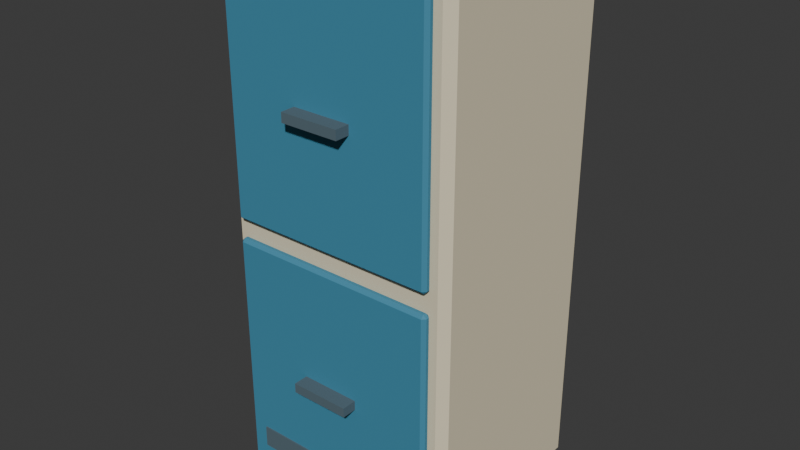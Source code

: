 # Source: refrigerator.blend  (saved by Blender 5.2.45; exported with 4.5.12 LTS)
import bpy
from mathutils import Matrix  # noqa: F401  (used for matrix-valued properties, if any)

bpy.ops.wm.read_factory_settings(use_empty=True)
scene = bpy.context.scene
scene.name = 'Scene'

# ---- collections
col_collection = bpy.data.collections.new('Collection'); scene.collection.children.link(col_collection)

# ---- materials (node trees are filled in below, after node groups)
mat_refrigerator_palette = bpy.data.materials.new('refrigerator palette')

# ---- material node trees
mat_refrigerator_palette.use_nodes = True; mat_refrigerator_palette.node_tree.nodes.clear()
_N = mat_refrigerator_palette.node_tree.nodes; _L = mat_refrigerator_palette.node_tree.links
n0 = _N.new('ShaderNodeBsdfPrincipled'); n0.name = 'Principled BSDF'; n0.location = (-200, 100)
n0.inputs[2].default_value = 0.78
n0.inputs[10].default_value = 0.005
n1 = _N.new('ShaderNodeOutputMaterial'); n1.name = 'Material Output'; n1.location = (200, 100)
n2 = _N.new('ShaderNodeVertexColor'); n2.name = 'Color Attribute'; n2.location = (0, 0)
n2.layer_name = 'Color'
_L.new(n0.outputs[0], n1.inputs[0])
_L.new(n2.outputs[0], n0.inputs[0])
n1.is_active_output = True

# ---- world
world_world = bpy.data.worlds.new('World'); scene.world = world_world
world_world.use_nodes = True; world_world.node_tree.nodes.clear()
_N = world_world.node_tree.nodes; _L = world_world.node_tree.links
n0 = _N.new('ShaderNodeOutputWorld'); n0.name = 'World Output'; n0.location = (200, 100)
n1 = _N.new('ShaderNodeBackground'); n1.name = 'Background'; n1.location = (-200, 100)
n1.inputs[0].default_value = (0.05088, 0.05088, 0.05088, 1.0)
_L.new(n1.outputs[0], n0.inputs[0])
n0.is_active_output = True
world_world.color = (0.05088, 0.05088, 0.05088)
world_world.sun_shadow_jitter_overblur = 0.0

# ---- meshes
me_cube_248 = bpy.data.meshes.new('Cube.248')
me_cube_248.from_pydata([(-0.42, -0.345, -0.975), (-0.42, -0.375, -0.945), (-0.45, -0.345, -0.945), (-0.42, -0.375, 0.945), (-0.42, -0.345, 0.975), (-0.45, -0.345, 0.945), (-0.42, 0.345, -0.975), (-0.45, 0.345, -0.945), (-0.42, 0.375, -0.945), (-0.42, 0.345, 0.975), (-0.42, 0.375, 0.945), (-0.45, 0.345, 0.945), (0.42, -0.345, -0.975), (0.45, -0.345, -0.945), (0.42, -0.375, -0.945), (0.42, -0.345, 0.975), (0.42, -0.375, 0.945), (0.45, -0.345, 0.945), (0.42, 0.345, -0.975), (0.42, 0.375, -0.945), (0.45, 0.345, -0.945), (0.42, 0.345, 0.975), (0.45, 0.345, 0.945), (0.42, 0.375, 0.945), (-0.384, -0.3955, -0.94), (-0.384, -0.4075, -0.928), (-0.396, -0.3955, -0.928), (-0.384, -0.4075, -0.047), (-0.384, -0.3955, -0.035), (-0.396, -0.3955, -0.047), (-0.384, -0.3845, -0.94), (-0.396, -0.3845, -0.928), (-0.384, -0.3725, -0.928), (-0.384, -0.3845, -0.035), (-0.384, -0.3725, -0.047), (-0.396, -0.3845, -0.047), (0.384, -0.3955, -0.94), (0.396, -0.3955, -0.928), (0.384, -0.4075, -0.928), (0.384, -0.3955, -0.035), (0.384, -0.4075, -0.047), (0.396, -0.3955, -0.047), (0.384, -0.3845, -0.94), (0.384, -0.3725, -0.928), (0.396, -0.3845, -0.928), (0.384, -0.3845, -0.035), (0.396, -0.3845, -0.047), (0.384, -0.3725, -0.047), (-0.11, -0.4625, -0.505), (-0.11, -0.4625, -0.47), (-0.11, -0.4075, -0.505), (-0.11, -0.4075, -0.47), (0.11, -0.4625, -0.505), (0.11, -0.4625, -0.47), (0.11, -0.4075, -0.505), (0.11, -0.4075, -0.47), (-0.384, -0.3955, 0.035), (-0.384, -0.4075, 0.047), (-0.396, -0.3955, 0.047), (-0.384, -0.4075, 0.928), (-0.384, -0.3955, 0.94), (-0.396, -0.3955, 0.928), (-0.384, -0.3845, 0.035), (-0.396, -0.3845, 0.047), (-0.384, -0.3725, 0.047), (-0.384, -0.3845, 0.94), (-0.384, -0.3725, 0.928), (-0.396, -0.3845, 0.928), (0.384, -0.3955, 0.035), (0.396, -0.3955, 0.047), (0.384, -0.4075, 0.047), (0.384, -0.3955, 0.94), (0.384, -0.4075, 0.928), (0.396, -0.3955, 0.928), (0.384, -0.3845, 0.035), (0.384, -0.3725, 0.047), (0.396, -0.3845, 0.047), (0.384, -0.3845, 0.94), (0.396, -0.3845, 0.928), (0.384, -0.3725, 0.928), (-0.11, -0.4625, 0.47), (-0.11, -0.4625, 0.505), (-0.11, -0.4075, 0.47), (-0.11, -0.4075, 0.505), (0.11, -0.4625, 0.47), (0.11, -0.4625, 0.505), (0.11, -0.4075, 0.47), (0.11, -0.4075, 0.505), (-0.325, -0.4125, -0.865), (-0.325, -0.4125, -0.785), (-0.325, -0.3875, -0.865), (-0.325, -0.3875, -0.785), (0.325, -0.4125, -0.865), (0.325, -0.4125, -0.785), (0.325, -0.3875, -0.865), (0.325, -0.3875, -0.785)], [], [(0, 1, 2), (3, 4, 5), (6, 7, 8), (9, 10, 11), (12, 13, 14), (15, 16, 17), (18, 19, 20), (21, 22, 23), (6, 0, 2, 7), (1, 3, 5, 2), (4, 9, 11, 5), (10, 8, 7, 11), (18, 6, 8, 19), (9, 21, 23, 10), (22, 20, 19, 23), (12, 18, 20, 13), (21, 15, 17, 22), (16, 14, 13, 17), (0, 12, 14, 1), (15, 4, 3, 16), (6, 18, 12, 0), (2, 5, 11, 7), (14, 16, 3, 1), (21, 9, 4, 15), (8, 10, 23, 19), (20, 22, 17, 13), (24, 25, 26), (27, 28, 29), (30, 31, 32), (33, 34, 35), (36, 37, 38), (39, 40, 41), (42, 43, 44), (45, 46, 47), (30, 24, 26, 31), (25, 27, 29, 26), (28, 33, 35, 29), (34, 32, 31, 35), (42, 30, 32, 43), (33, 45, 47, 34), (46, 44, 43, 47), (36, 42, 44, 37), (45, 39, 41, 46), (40, 38, 37, 41), (24, 36, 38, 25), (39, 28, 27, 40), (30, 42, 36, 24), (26, 29, 35, 31), (38, 40, 27, 25), (45, 33, 28, 39), (32, 34, 47, 43), (44, 46, 41, 37), (48, 49, 51, 50), (50, 51, 55, 54), (54, 55, 53, 52), (52, 53, 49, 48), (50, 54, 52, 48), (55, 51, 49, 53), (56, 57, 58), (59, 60, 61), (62, 63, 64), (65, 66, 67), (68, 69, 70), (71, 72, 73), (74, 75, 76), (77, 78, 79), (62, 56, 58, 63), (57, 59, 61, 58), (60, 65, 67, 61), (66, 64, 63, 67), (74, 62, 64, 75), (65, 77, 79, 66), (78, 76, 75, 79), (68, 74, 76, 69), (77, 71, 73, 78), (72, 70, 69, 73), (56, 68, 70, 57), (71, 60, 59, 72), (62, 74, 68, 56), (58, 61, 67, 63), (70, 72, 59, 57), (77, 65, 60, 71), (64, 66, 79, 75), (76, 78, 73, 69), (80, 81, 83, 82), (82, 83, 87, 86), (86, 87, 85, 84), (84, 85, 81, 80), (82, 86, 84, 80), (87, 83, 81, 85), (88, 89, 91, 90), (90, 91, 95, 94), (94, 95, 93, 92), (92, 93, 89, 88), (90, 94, 92, 88), (95, 91, 89, 93)])
_uv = me_cube_248.uv_layers.new(name='UVMap')
_uv.uv.foreach_set('vector', [0.1333, 0.74, 0.1333, 0.75, 0.125, 0.74, 0.6212, 0.0, 0.625, 0.01, 0.6212, 0.01, 0.1333, 0.51, 0.125, 0.51, 0.1333, 0.5, 0.625, 0.2461, 0.6212, 0.2563, 0.6212, 0.24, 0.3667, 0.74, 0.3779, 0.74, 0.3728, 0.7542, 0.6292, 0.7492, 0.6212, 0.7583, 0.6212, 0.7425, 0.3667, 0.51, 0.3728, 0.4958, 0.3779, 0.51, 0.6292, 0.5008, 0.6212, 0.5075, 0.6212, 0.4917, 0.1333, 0.51, 0.1333, 0.74, 0.125, 0.74, 0.125, 0.51, 0.3788, 0.0, 0.6212, 0.0, 0.6212, 0.01, 0.3788, 0.01, 0.625, 0.01, 0.625, 0.2461, 0.6212, 0.24, 0.6212, 0.01, 0.6212, 0.2563, 0.3788, 0.2583, 0.3788, 0.24, 0.6212, 0.24, 0.3667, 0.51, 0.1333, 0.51, 0.1333, 0.5, 0.3728, 0.4958, 0.625, 0.2461, 0.6292, 0.5008, 0.6212, 0.4917, 0.6212, 0.2563, 0.6212, 0.5075, 0.3779, 0.51, 0.3728, 0.4958, 0.6212, 0.4917, 0.3667, 0.74, 0.3667, 0.51, 0.3779, 0.51, 0.3779, 0.74, 0.6292, 0.5008, 0.6292, 0.7492, 0.6212, 0.7425, 0.6212, 0.5075, 0.6212, 0.7583, 0.3728, 0.7542, 0.3779, 0.74, 0.6212, 0.7425, 0.1333, 0.74, 0.3667, 0.74, 0.3728, 0.7542, 0.1333, 0.75, 0.6292, 0.7492, 0.625, 0.9917, 0.6212, 0.9917, 0.6212, 0.7583, 0.1333, 0.51, 0.3667, 0.51, 0.3667, 0.74, 0.1333, 0.74, 0.3788, 0.01, 0.6212, 0.01, 0.6212, 0.24, 0.3788, 0.24, 0.3728, 0.7542, 0.6212, 0.7583, 0.6212, 0.9917, 0.3788, 0.9917, 0.6292, 0.5008, 0.8667, 0.51, 0.8667, 0.74, 0.6292, 0.7492, 0.3788, 0.2583, 0.6212, 0.2563, 0.6212, 0.4917, 0.3728, 0.4958, 0.3779, 0.51, 0.6212, 0.5075, 0.6212, 0.7425, 0.3779, 0.74, 0.1288, 0.6643, 0.1288, 0.75, 0.125, 0.6643, 0.6217, 0.9962, 0.625, 0.9962, 0.6217, 1.0, 0.1288, 0.5857, 0.125, 0.5857, 0.1288, 0.5, 0.625, 0.224, 0.6217, 0.2538, 0.6217, 0.1857, 0.3712, 0.6643, 0.3775, 0.6643, 0.3748, 0.7519, 0.6269, 0.709, 0.6217, 0.7538, 0.6217, 0.6857, 0.3712, 0.5857, 0.3748, 0.4981, 0.3775, 0.5857, 0.6269, 0.5633, 0.6217, 0.5857, 0.6217, 0.4972, 0.1288, 0.5857, 0.1288, 0.6643, 0.125, 0.6643, 0.125, 0.5857, 0.3783, 0.0, 0.6217, 0.0, 0.6217, 0.08571, 0.3783, 0.08571, 0.625, 0.08571, 0.625, 0.224, 0.6217, 0.1857, 0.6217, 0.08571, 0.6217, 0.2538, 0.3783, 0.2538, 0.3783, 0.1643, 0.6217, 0.1857, 0.3712, 0.5857, 0.1288, 0.5857, 0.1288, 0.5, 0.3748, 0.4981, 0.625, 0.224, 0.6269, 0.5633, 0.6217, 0.4972, 0.6217, 0.2538, 0.6217, 0.5857, 0.3775, 0.5857, 0.3748, 0.4981, 0.6217, 0.4972, 0.3712, 0.6643, 0.3712, 0.5857, 0.3775, 0.5857, 0.3775, 0.6643, 0.6269, 0.5633, 0.6269, 0.709, 0.6217, 0.6857, 0.6217, 0.5857, 0.6217, 0.7538, 0.3748, 0.7519, 0.3775, 0.6643, 0.6217, 0.6857, 0.1288, 0.6643, 0.3712, 0.6643, 0.3748, 0.7519, 0.1288, 0.75, 0.6269, 0.709, 0.625, 0.9962, 0.6217, 0.9962, 0.6217, 0.7538, 0.1288, 0.5857, 0.3712, 0.5857, 0.3712, 0.6643, 0.1288, 0.6643, 0.3783, 0.08571, 0.6217, 0.08571, 0.6217, 0.1857, 0.3783, 0.1643, 0.3748, 0.7519, 0.6217, 0.7538, 0.6217, 0.9962, 0.3783, 0.9962, 0.6269, 0.5633, 0.8712, 0.5857, 0.8712, 0.6643, 0.6269, 0.709, 0.3783, 0.2538, 0.6217, 0.2538, 0.6217, 0.4972, 0.3748, 0.4981, 0.3775, 0.5857, 0.6217, 0.5857, 0.6217, 0.6857, 0.3775, 0.6643, 0.375, 0.0, 0.625, 0.0, 0.625, 0.25, 0.375, 0.25, 0.375, 0.25, 0.625, 0.25, 0.625, 0.5, 0.375, 0.5, 0.375, 0.5, 0.625, 0.5, 0.625, 0.75, 0.375, 0.75, 0.375, 0.75, 0.625, 0.75, 0.625, 1.0, 0.375, 1.0, 0.125, 0.5, 0.375, 0.5, 0.375, 0.75, 0.125, 0.75, 0.625, 0.5, 0.875, 0.5, 0.875, 0.75, 0.625, 0.75, 0.1288, 0.6643, 0.1288, 0.75, 0.125, 0.6643, 0.6217, 0.9962, 0.625, 0.9962, 0.6217, 1.0, 0.1288, 0.5857, 0.125, 0.5857, 0.1288, 0.5, 0.625, 0.224, 0.6217, 0.2538, 0.6217, 0.1857, 0.3712, 0.6643, 0.3775, 0.6643, 0.3748, 0.7519, 0.6269, 0.709, 0.6217, 0.7538, 0.6217, 0.6857, 0.3712, 0.5857, 0.3748, 0.4981, 0.3775, 0.5857, 0.6269, 0.5633, 0.6217, 0.5857, 0.6217, 0.4972, 0.1288, 0.5857, 0.1288, 0.6643, 0.125, 0.6643, 0.125, 0.5857, 0.3783, 0.0, 0.6217, 0.0, 0.6217, 0.08571, 0.3783, 0.08571, 0.625, 0.08571, 0.625, 0.224, 0.6217, 0.1857, 0.6217, 0.08571, 0.6217, 0.2538, 0.3783, 0.2538, 0.3783, 0.1643, 0.6217, 0.1857, 0.3712, 0.5857, 0.1288, 0.5857, 0.1288, 0.5, 0.3748, 0.4981, 0.625, 0.224, 0.6269, 0.5633, 0.6217, 0.4972, 0.6217, 0.2538, 0.6217, 0.5857, 0.3775, 0.5857, 0.3748, 0.4981, 0.6217, 0.4972, 0.3712, 0.6643, 0.3712, 0.5857, 0.3775, 0.5857, 0.3775, 0.6643, 0.6269, 0.5633, 0.6269, 0.709, 0.6217, 0.6857, 0.6217, 0.5857, 0.6217, 0.7538, 0.3748, 0.7519, 0.3775, 0.6643, 0.6217, 0.6857, 0.1288, 0.6643, 0.3712, 0.6643, 0.3748, 0.7519, 0.1288, 0.75, 0.6269, 0.709, 0.625, 0.9962, 0.6217, 0.9962, 0.6217, 0.7538, 0.1288, 0.5857, 0.3712, 0.5857, 0.3712, 0.6643, 0.1288, 0.6643, 0.3783, 0.08571, 0.6217, 0.08571, 0.6217, 0.1857, 0.3783, 0.1643, 0.3748, 0.7519, 0.6217, 0.7538, 0.6217, 0.9962, 0.3783, 0.9962, 0.6269, 0.5633, 0.8712, 0.5857, 0.8712, 0.6643, 0.6269, 0.709, 0.3783, 0.2538, 0.6217, 0.2538, 0.6217, 0.4972, 0.3748, 0.4981, 0.3775, 0.5857, 0.6217, 0.5857, 0.6217, 0.6857, 0.3775, 0.6643, 0.375, 0.0, 0.625, 0.0, 0.625, 0.25, 0.375, 0.25, 0.375, 0.25, 0.625, 0.25, 0.625, 0.5, 0.375, 0.5, 0.375, 0.5, 0.625, 0.5, 0.625, 0.75, 0.375, 0.75, 0.375, 0.75, 0.625, 0.75, 0.625, 1.0, 0.375, 1.0, 0.125, 0.5, 0.375, 0.5, 0.375, 0.75, 0.125, 0.75, 0.625, 0.5, 0.875, 0.5, 0.875, 0.75, 0.625, 0.75, 0.375, 0.0, 0.625, 0.0, 0.625, 0.25, 0.375, 0.25, 0.375, 0.25, 0.625, 0.25, 0.625, 0.5, 0.375, 0.5, 0.375, 0.5, 0.625, 0.5, 0.625, 0.75, 0.375, 0.75, 0.375, 0.75, 0.625, 0.75, 0.625, 1.0, 0.375, 1.0, 0.125, 0.5, 0.375, 0.5, 0.375, 0.75, 0.125, 0.75, 0.625, 0.5, 0.875, 0.5, 0.875, 0.75, 0.625, 0.75])
_ca = me_cube_248.color_attributes.new('Color', 'BYTE_COLOR', 'CORNER')
_ca.data.foreach_set('color', [0.7835, 0.7011, 0.5029, 1.0, 0.7835, 0.7011, 0.5029, 1.0, 0.7835, 0.7011, 0.5029, 1.0, 0.7835, 0.7011, 0.5029, 1.0, 0.7835, 0.7011, 0.5029, 1.0, 0.7835, 0.7011, 0.5029, 1.0, 0.7835, 0.7011, 0.5029, 1.0, 0.7835, 0.7011, 0.5029, 1.0, 0.7835, 0.7011, 0.5029, 1.0, 0.7835, 0.7011, 0.5029, 1.0, 0.7835, 0.7011, 0.5029, 1.0, 0.7835, 0.7011, 0.5029, 1.0, 0.7835, 0.7011, 0.5029, 1.0, 0.7835, 0.7011, 0.5029, 1.0, 0.7835, 0.7011, 0.5029, 1.0, 0.7835, 0.7011, 0.5029, 1.0, 0.7835, 0.7011, 0.5029, 1.0, 0.7835, 0.7011, 0.5029, 1.0, 0.7835, 0.7011, 0.5029, 1.0, 0.7835, 0.7011, 0.5029, 1.0, 0.7835, 0.7011, 0.5029, 1.0, 0.7835, 0.7011, 0.5029, 1.0, 0.7835, 0.7011, 0.5029, 1.0, 0.7835, 0.7011, 0.5029, 1.0, 0.7835, 0.7011, 0.5029, 1.0, 0.7835, 0.7011, 0.5029, 1.0, 0.7835, 0.7011, 0.5029, 1.0, 0.7835, 0.7011, 0.5029, 1.0, 0.7835, 0.7011, 0.5029, 1.0, 0.7835, 0.7011, 0.5029, 1.0, 0.7835, 0.7011, 0.5029, 1.0, 0.7835, 0.7011, 0.5029, 1.0, 0.7835, 0.7011, 0.5029, 1.0, 0.7835, 0.7011, 0.5029, 1.0, 0.7835, 0.7011, 0.5029, 1.0, 0.7835, 0.7011, 0.5029, 1.0, 0.7835, 0.7011, 0.5029, 1.0, 0.7835, 0.7011, 0.5029, 1.0, 0.7835, 0.7011, 0.5029, 1.0, 0.7835, 0.7011, 0.5029, 1.0, 0.7835, 0.7011, 0.5029, 1.0, 0.7835, 0.7011, 0.5029, 1.0, 0.7835, 0.7011, 0.5029, 1.0, 0.7835, 0.7011, 0.5029, 1.0, 0.7835, 0.7011, 0.5029, 1.0, 0.7835, 0.7011, 0.5029, 1.0, 0.7835, 0.7011, 0.5029, 1.0, 0.7835, 0.7011, 0.5029, 1.0, 0.7835, 0.7011, 0.5029, 1.0, 0.7835, 0.7011, 0.5029, 1.0, 0.7835, 0.7011, 0.5029, 1.0, 0.7835, 0.7011, 0.5029, 1.0, 0.7835, 0.7011, 0.5029, 1.0, 0.7835, 0.7011, 0.5029, 1.0, 0.7835, 0.7011, 0.5029, 1.0, 0.7835, 0.7011, 0.5029, 1.0, 0.7835, 0.7011, 0.5029, 1.0, 0.7835, 0.7011, 0.5029, 1.0, 0.7835, 0.7011, 0.5029, 1.0, 0.7835, 0.7011, 0.5029, 1.0, 0.7835, 0.7011, 0.5029, 1.0, 0.7835, 0.7011, 0.5029, 1.0, 0.7835, 0.7011, 0.5029, 1.0, 0.7835, 0.7011, 0.5029, 1.0, 0.7835, 0.7011, 0.5029, 1.0, 0.7835, 0.7011, 0.5029, 1.0, 0.7835, 0.7011, 0.5029, 1.0, 0.7835, 0.7011, 0.5029, 1.0, 0.7835, 0.7011, 0.5029, 1.0, 0.7835, 0.7011, 0.5029, 1.0, 0.7835, 0.7011, 0.5029, 1.0, 0.7835, 0.7011, 0.5029, 1.0, 0.7835, 0.7011, 0.5029, 1.0, 0.7835, 0.7011, 0.5029, 1.0, 0.7835, 0.7011, 0.5029, 1.0, 0.7835, 0.7011, 0.5029, 1.0, 0.7835, 0.7011, 0.5029, 1.0, 0.7835, 0.7011, 0.5029, 1.0, 0.7835, 0.7011, 0.5029, 1.0, 0.7835, 0.7011, 0.5029, 1.0, 0.7835, 0.7011, 0.5029, 1.0, 0.7835, 0.7011, 0.5029, 1.0, 0.7835, 0.7011, 0.5029, 1.0, 0.7835, 0.7011, 0.5029, 1.0, 0.7835, 0.7011, 0.5029, 1.0, 0.7835, 0.7011, 0.5029, 1.0, 0.7835, 0.7011, 0.5029, 1.0, 0.7835, 0.7011, 0.5029, 1.0, 0.7835, 0.7011, 0.5029, 1.0, 0.7835, 0.7011, 0.5029, 1.0, 0.7835, 0.7011, 0.5029, 1.0, 0.7835, 0.7011, 0.5029, 1.0, 0.7835, 0.7011, 0.5029, 1.0, 0.7835, 0.7011, 0.5029, 1.0, 0.7835, 0.7011, 0.5029, 1.0, 0.7835, 0.7011, 0.5029, 1.0, 0.05448, 0.2502, 0.3813, 1.0, 0.05448, 0.2502, 0.3813, 1.0, 0.05448, 0.2502, 0.3813, 1.0, 0.05448, 0.2502, 0.3813, 1.0, 0.05448, 0.2502, 0.3813, 1.0, 0.05448, 0.2502, 0.3813, 1.0, 0.05448, 0.2502, 0.3813, 1.0, 0.05448, 0.2502, 0.3813, 1.0, 0.05448, 0.2502, 0.3813, 1.0, 0.05448, 0.2502, 0.3813, 1.0, 0.05448, 0.2502, 0.3813, 1.0, 0.05448, 0.2502, 0.3813, 1.0, 0.05448, 0.2502, 0.3813, 1.0, 0.05448, 0.2502, 0.3813, 1.0, 0.05448, 0.2502, 0.3813, 1.0, 0.05448, 0.2502, 0.3813, 1.0, 0.05448, 0.2502, 0.3813, 1.0, 0.05448, 0.2502, 0.3813, 1.0, 0.05448, 0.2502, 0.3813, 1.0, 0.05448, 0.2502, 0.3813, 1.0, 0.05448, 0.2502, 0.3813, 1.0, 0.05448, 0.2502, 0.3813, 1.0, 0.05448, 0.2502, 0.3813, 1.0, 0.05448, 0.2502, 0.3813, 1.0, 0.05448, 0.2502, 0.3813, 1.0, 0.05448, 0.2502, 0.3813, 1.0, 0.05448, 0.2502, 0.3813, 1.0, 0.05448, 0.2502, 0.3813, 1.0, 0.05448, 0.2502, 0.3813, 1.0, 0.05448, 0.2502, 0.3813, 1.0, 0.05448, 0.2502, 0.3813, 1.0, 0.05448, 0.2502, 0.3813, 1.0, 0.05448, 0.2502, 0.3813, 1.0, 0.05448, 0.2502, 0.3813, 1.0, 0.05448, 0.2502, 0.3813, 1.0, 0.05448, 0.2502, 0.3813, 1.0, 0.05448, 0.2502, 0.3813, 1.0, 0.05448, 0.2502, 0.3813, 1.0, 0.05448, 0.2502, 0.3813, 1.0, 0.05448, 0.2502, 0.3813, 1.0, 0.05448, 0.2502, 0.3813, 1.0, 0.05448, 0.2502, 0.3813, 1.0, 0.05448, 0.2502, 0.3813, 1.0, 0.05448, 0.2502, 0.3813, 1.0, 0.05448, 0.2502, 0.3813, 1.0, 0.05448, 0.2502, 0.3813, 1.0, 0.05448, 0.2502, 0.3813, 1.0, 0.05448, 0.2502, 0.3813, 1.0, 0.05448, 0.2502, 0.3813, 1.0, 0.05448, 0.2502, 0.3813, 1.0, 0.05448, 0.2502, 0.3813, 1.0, 0.05448, 0.2502, 0.3813, 1.0, 0.05448, 0.2502, 0.3813, 1.0, 0.05448, 0.2502, 0.3813, 1.0, 0.05448, 0.2502, 0.3813, 1.0, 0.05448, 0.2502, 0.3813, 1.0, 0.05448, 0.2502, 0.3813, 1.0, 0.05448, 0.2502, 0.3813, 1.0, 0.05448, 0.2502, 0.3813, 1.0, 0.05448, 0.2502, 0.3813, 1.0, 0.05448, 0.2502, 0.3813, 1.0, 0.05448, 0.2502, 0.3813, 1.0, 0.05448, 0.2502, 0.3813, 1.0, 0.05448, 0.2502, 0.3813, 1.0, 0.05448, 0.2502, 0.3813, 1.0, 0.05448, 0.2502, 0.3813, 1.0, 0.05448, 0.2502, 0.3813, 1.0, 0.05448, 0.2502, 0.3813, 1.0, 0.05448, 0.2502, 0.3813, 1.0, 0.05448, 0.2502, 0.3813, 1.0, 0.05448, 0.2502, 0.3813, 1.0, 0.05448, 0.2502, 0.3813, 1.0, 0.05448, 0.2502, 0.3813, 1.0, 0.05448, 0.2502, 0.3813, 1.0, 0.05448, 0.2502, 0.3813, 1.0, 0.05448, 0.2502, 0.3813, 1.0, 0.05448, 0.2502, 0.3813, 1.0, 0.05448, 0.2502, 0.3813, 1.0, 0.05448, 0.2502, 0.3813, 1.0, 0.05448, 0.2502, 0.3813, 1.0, 0.05448, 0.2502, 0.3813, 1.0, 0.05448, 0.2502, 0.3813, 1.0, 0.05448, 0.2502, 0.3813, 1.0, 0.05448, 0.2502, 0.3813, 1.0, 0.05448, 0.2502, 0.3813, 1.0, 0.05448, 0.2502, 0.3813, 1.0, 0.05448, 0.2502, 0.3813, 1.0, 0.05448, 0.2502, 0.3813, 1.0, 0.05448, 0.2502, 0.3813, 1.0, 0.05448, 0.2502, 0.3813, 1.0, 0.05448, 0.2502, 0.3813, 1.0, 0.05448, 0.2502, 0.3813, 1.0, 0.05448, 0.2502, 0.3813, 1.0, 0.05448, 0.2502, 0.3813, 1.0, 0.05448, 0.2502, 0.3813, 1.0, 0.05448, 0.2502, 0.3813, 1.0, 0.09084, 0.1413, 0.1714, 1.0, 0.09084, 0.1413, 0.1714, 1.0, 0.09084, 0.1413, 0.1714, 1.0, 0.09084, 0.1413, 0.1714, 1.0, 0.09084, 0.1413, 0.1714, 1.0, 0.09084, 0.1413, 0.1714, 1.0, 0.09084, 0.1413, 0.1714, 1.0, 0.09084, 0.1413, 0.1714, 1.0, 0.09084, 0.1413, 0.1714, 1.0, 0.09084, 0.1413, 0.1714, 1.0, 0.09084, 0.1413, 0.1714, 1.0, 0.09084, 0.1413, 0.1714, 1.0, 0.09084, 0.1413, 0.1714, 1.0, 0.09084, 0.1413, 0.1714, 1.0, 0.09084, 0.1413, 0.1714, 1.0, 0.09084, 0.1413, 0.1714, 1.0, 0.09084, 0.1413, 0.1714, 1.0, 0.09084, 0.1413, 0.1714, 1.0, 0.09084, 0.1413, 0.1714, 1.0, 0.09084, 0.1413, 0.1714, 1.0, 0.09084, 0.1413, 0.1714, 1.0, 0.09084, 0.1413, 0.1714, 1.0, 0.09084, 0.1413, 0.1714, 1.0, 0.09084, 0.1413, 0.1714, 1.0, 0.05448, 0.2502, 0.3813, 1.0, 0.05448, 0.2502, 0.3813, 1.0, 0.05448, 0.2502, 0.3813, 1.0, 0.05448, 0.2502, 0.3813, 1.0, 0.05448, 0.2502, 0.3813, 1.0, 0.05448, 0.2502, 0.3813, 1.0, 0.05448, 0.2502, 0.3813, 1.0, 0.05448, 0.2502, 0.3813, 1.0, 0.05448, 0.2502, 0.3813, 1.0, 0.05448, 0.2502, 0.3813, 1.0, 0.05448, 0.2502, 0.3813, 1.0, 0.05448, 0.2502, 0.3813, 1.0, 0.05448, 0.2502, 0.3813, 1.0, 0.05448, 0.2502, 0.3813, 1.0, 0.05448, 0.2502, 0.3813, 1.0, 0.05448, 0.2502, 0.3813, 1.0, 0.05448, 0.2502, 0.3813, 1.0, 0.05448, 0.2502, 0.3813, 1.0, 0.05448, 0.2502, 0.3813, 1.0, 0.05448, 0.2502, 0.3813, 1.0, 0.05448, 0.2502, 0.3813, 1.0, 0.05448, 0.2502, 0.3813, 1.0, 0.05448, 0.2502, 0.3813, 1.0, 0.05448, 0.2502, 0.3813, 1.0, 0.05448, 0.2502, 0.3813, 1.0, 0.05448, 0.2502, 0.3813, 1.0, 0.05448, 0.2502, 0.3813, 1.0, 0.05448, 0.2502, 0.3813, 1.0, 0.05448, 0.2502, 0.3813, 1.0, 0.05448, 0.2502, 0.3813, 1.0, 0.05448, 0.2502, 0.3813, 1.0, 0.05448, 0.2502, 0.3813, 1.0, 0.05448, 0.2502, 0.3813, 1.0, 0.05448, 0.2502, 0.3813, 1.0, 0.05448, 0.2502, 0.3813, 1.0, 0.05448, 0.2502, 0.3813, 1.0, 0.05448, 0.2502, 0.3813, 1.0, 0.05448, 0.2502, 0.3813, 1.0, 0.05448, 0.2502, 0.3813, 1.0, 0.05448, 0.2502, 0.3813, 1.0, 0.05448, 0.2502, 0.3813, 1.0, 0.05448, 0.2502, 0.3813, 1.0, 0.05448, 0.2502, 0.3813, 1.0, 0.05448, 0.2502, 0.3813, 1.0, 0.05448, 0.2502, 0.3813, 1.0, 0.05448, 0.2502, 0.3813, 1.0, 0.05448, 0.2502, 0.3813, 1.0, 0.05448, 0.2502, 0.3813, 1.0, 0.05448, 0.2502, 0.3813, 1.0, 0.05448, 0.2502, 0.3813, 1.0, 0.05448, 0.2502, 0.3813, 1.0, 0.05448, 0.2502, 0.3813, 1.0, 0.05448, 0.2502, 0.3813, 1.0, 0.05448, 0.2502, 0.3813, 1.0, 0.05448, 0.2502, 0.3813, 1.0, 0.05448, 0.2502, 0.3813, 1.0, 0.05448, 0.2502, 0.3813, 1.0, 0.05448, 0.2502, 0.3813, 1.0, 0.05448, 0.2502, 0.3813, 1.0, 0.05448, 0.2502, 0.3813, 1.0, 0.05448, 0.2502, 0.3813, 1.0, 0.05448, 0.2502, 0.3813, 1.0, 0.05448, 0.2502, 0.3813, 1.0, 0.05448, 0.2502, 0.3813, 1.0, 0.05448, 0.2502, 0.3813, 1.0, 0.05448, 0.2502, 0.3813, 1.0, 0.05448, 0.2502, 0.3813, 1.0, 0.05448, 0.2502, 0.3813, 1.0, 0.05448, 0.2502, 0.3813, 1.0, 0.05448, 0.2502, 0.3813, 1.0, 0.05448, 0.2502, 0.3813, 1.0, 0.05448, 0.2502, 0.3813, 1.0, 0.05448, 0.2502, 0.3813, 1.0, 0.05448, 0.2502, 0.3813, 1.0, 0.05448, 0.2502, 0.3813, 1.0, 0.05448, 0.2502, 0.3813, 1.0, 0.05448, 0.2502, 0.3813, 1.0, 0.05448, 0.2502, 0.3813, 1.0, 0.05448, 0.2502, 0.3813, 1.0, 0.05448, 0.2502, 0.3813, 1.0, 0.05448, 0.2502, 0.3813, 1.0, 0.05448, 0.2502, 0.3813, 1.0, 0.05448, 0.2502, 0.3813, 1.0, 0.05448, 0.2502, 0.3813, 1.0, 0.05448, 0.2502, 0.3813, 1.0, 0.05448, 0.2502, 0.3813, 1.0, 0.05448, 0.2502, 0.3813, 1.0, 0.05448, 0.2502, 0.3813, 1.0, 0.05448, 0.2502, 0.3813, 1.0, 0.05448, 0.2502, 0.3813, 1.0, 0.05448, 0.2502, 0.3813, 1.0, 0.05448, 0.2502, 0.3813, 1.0, 0.05448, 0.2502, 0.3813, 1.0, 0.05448, 0.2502, 0.3813, 1.0, 0.05448, 0.2502, 0.3813, 1.0, 0.05448, 0.2502, 0.3813, 1.0, 0.09084, 0.1413, 0.1714, 1.0, 0.09084, 0.1413, 0.1714, 1.0, 0.09084, 0.1413, 0.1714, 1.0, 0.09084, 0.1413, 0.1714, 1.0, 0.09084, 0.1413, 0.1714, 1.0, 0.09084, 0.1413, 0.1714, 1.0, 0.09084, 0.1413, 0.1714, 1.0, 0.09084, 0.1413, 0.1714, 1.0, 0.09084, 0.1413, 0.1714, 1.0, 0.09084, 0.1413, 0.1714, 1.0, 0.09084, 0.1413, 0.1714, 1.0, 0.09084, 0.1413, 0.1714, 1.0, 0.09084, 0.1413, 0.1714, 1.0, 0.09084, 0.1413, 0.1714, 1.0, 0.09084, 0.1413, 0.1714, 1.0, 0.09084, 0.1413, 0.1714, 1.0, 0.09084, 0.1413, 0.1714, 1.0, 0.09084, 0.1413, 0.1714, 1.0, 0.09084, 0.1413, 0.1714, 1.0, 0.09084, 0.1413, 0.1714, 1.0, 0.09084, 0.1413, 0.1714, 1.0, 0.09084, 0.1413, 0.1714, 1.0, 0.09084, 0.1413, 0.1714, 1.0, 0.09084, 0.1413, 0.1714, 1.0, 0.09084, 0.1413, 0.1714, 1.0, 0.09084, 0.1413, 0.1714, 1.0, 0.09084, 0.1413, 0.1714, 1.0, 0.09084, 0.1413, 0.1714, 1.0, 0.09084, 0.1413, 0.1714, 1.0, 0.09084, 0.1413, 0.1714, 1.0, 0.09084, 0.1413, 0.1714, 1.0, 0.09084, 0.1413, 0.1714, 1.0, 0.09084, 0.1413, 0.1714, 1.0, 0.09084, 0.1413, 0.1714, 1.0, 0.09084, 0.1413, 0.1714, 1.0, 0.09084, 0.1413, 0.1714, 1.0, 0.09084, 0.1413, 0.1714, 1.0, 0.09084, 0.1413, 0.1714, 1.0, 0.09084, 0.1413, 0.1714, 1.0, 0.09084, 0.1413, 0.1714, 1.0, 0.09084, 0.1413, 0.1714, 1.0, 0.09084, 0.1413, 0.1714, 1.0, 0.09084, 0.1413, 0.1714, 1.0, 0.09084, 0.1413, 0.1714, 1.0, 0.09084, 0.1413, 0.1714, 1.0, 0.09084, 0.1413, 0.1714, 1.0, 0.09084, 0.1413, 0.1714, 1.0, 0.09084, 0.1413, 0.1714, 1.0])
me_cube_248.materials.append(mat_refrigerator_palette)
me_cube_248.update()

# ---- objects
ob_refrigerator = bpy.data.objects.new('refrigerator', me_cube_248)

# ---- transforms, parenting, visibility, modifiers, constraints
ob_refrigerator.location = (0.0, 0.0, 0.975)

# ---- collection membership
col_collection.objects.link(ob_refrigerator)

# ---- scene / render settings (as saved in the file)
scene.frame_start = 1; scene.frame_end = 250; scene.frame_set(1)
scene.render.engine = 'BLENDER_EEVEE_NEXT'
scene.render.bake_bias = 0.0
scene.render.bake_samples = 0
scene.render.compositor_device = 'GPU'
scene.eevee.use_volume_custom_range = False
scene.eevee.fast_gi_thickness_near = 0.1
scene.eevee.fast_gi_thickness_far = 0.0
scene.eevee.ray_tracing_options.screen_trace_thickness = 0.1
bpy.context.view_layer.update()

# ---- added for rendering (the .blend has no active camera and no usable light): camera, sun
cam_auto = bpy.data.cameras.new('AutoCamera')
cam_auto.lens = 50.0
cam_auto.sensor_width = 36.0
cam_auto.clip_end = 1000.0
ob_auto_camera = bpy.data.objects.new('AutoCamera', cam_auto)
scene.collection.objects.link(ob_auto_camera)
ob_auto_camera.location = (2.13282, -2.60313, 2.68126)
ob_auto_camera.rotation_euler = (1.09748, -7.21219e-08, 0.694738)
scene.camera = ob_auto_camera
light_auto_sun = bpy.data.lights.new('AutoSun', 'SUN')
light_auto_sun.energy = 3.0
light_auto_sun.angle = 0.0523599
ob_auto_sun = bpy.data.objects.new('AutoSun', light_auto_sun)
scene.collection.objects.link(ob_auto_sun)
ob_auto_sun.rotation_euler = (0.872665, 0.174533, 0.523599)
bpy.context.view_layer.update()
